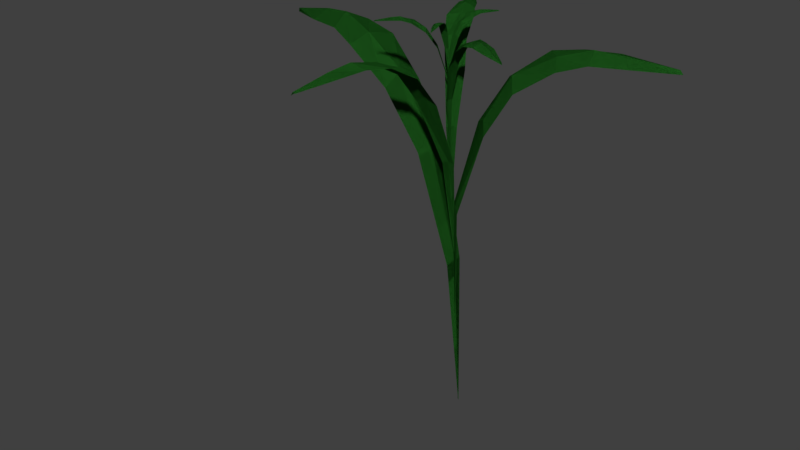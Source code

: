 # Source: plant.blend  (saved by Blender 2.77.0; exported with 4.5.12 LTS)
import bpy
from mathutils import Matrix  # noqa: F401  (used for matrix-valued properties, if any)

bpy.ops.wm.read_factory_settings(use_empty=True)
scene = bpy.context.scene
scene.name = 'Scene'

# ---- collections
col_collection_1 = bpy.data.collections.new('Collection 1'); scene.collection.children.link(col_collection_1)

# ---- materials (node trees are filled in below, after node groups)
mat_leafcolor1 = bpy.data.materials.new('leafColor1')
mat_leafcolor1.alpha_threshold = 0.0
mat_leafcolor1.diffuse_color = (0.01715, 0.1329, 0.01587, 1.0)
mat_leafcolor1.specular_color = (0.0, 0.0, 0.0)
mat_leafcolor1.roughness = 0.5
mat_leafcolor1.specular_intensity = 0.0
mat_leafcolor1.line_color = (0.0, 0.0, 0.0, 1.0)

# ---- material node trees

# ---- world
world_world = bpy.data.worlds.new('World'); scene.world = world_world
world_world.color = (0.05088, 0.05088, 0.05088)
world_world.use_sun_shadow = False
world_world.sun_shadow_jitter_overblur = 0.0
world_world.cycles.sampling_method = 'MANUAL'

# ---- meshes
me_plane = bpy.data.meshes.new('Plane')
me_plane.from_pydata([(-0.0007541, 0.05292, -0.06337), (-2.175, 0.422, 3.005), (-0.01333, 0.06426, -0.0666), (-2.213, 0.4625, 2.987), (-0.0004086, 0.05865, -0.07137), (-2.188, 0.4413, 3.032), (-0.03991, -0.1025, 1.357), (-0.3232, -0.1499, 2.317), (-0.6471, -0.1689, 2.794), (-1.057, -0.1296, 3.062), (-1.354, 0.007943, 3.111), (-1.699, 0.1221, 3.09), (-1.671, 0.4474, 3.075), (-1.308, 0.3869, 3.112), (-1.001, 0.3489, 3.052), (-0.6164, 0.2189, 2.782), (-0.3305, 0.1985, 2.323), (-0.05597, 0.09321, 1.346), (-1.698, 0.3139, 3.147), (-1.405, 0.2154, 3.196), (-1.062, 0.1157, 3.108), (-0.6404, 0.01965, 2.894), (-0.3529, 0.02496, 2.426), (-0.03918, 0.0008534, 1.379), (-0.0007541, 0.05292, -0.06337), (-2.175, 0.422, 3.005), (-0.01333, 0.06426, -0.0666), (-2.213, 0.4625, 2.987), (-0.0004086, 0.05865, -0.07137), (-2.188, 0.4413, 3.032), (-0.03991, -0.1025, 1.357), (-0.3232, -0.1499, 2.317), (-0.6471, -0.1689, 2.794), (-1.057, -0.1296, 3.062), (-1.354, 0.007943, 3.111), (-1.699, 0.1221, 3.09), (-1.671, 0.4474, 3.075), (-1.308, 0.3869, 3.112), (-1.001, 0.3489, 3.052), (-0.6164, 0.2189, 2.782), (-0.3305, 0.1985, 2.323), (-0.05597, 0.09321, 1.346), (-1.698, 0.3139, 3.147), (-1.405, 0.2154, 3.196), (-1.062, 0.1157, 3.108), (-0.6404, 0.01965, 2.894), (-0.3529, 0.02496, 2.426), (-0.03918, 0.0008534, 1.379), (-0.03343, 0.007944, 0.8081), (1.459, 0.641, 3.185), (-0.02065, 0.008584, 0.8052), (1.5, 0.6403, 3.168), (-0.03088, 0.005399, 0.8015), (1.477, 0.6347, 3.203), (-0.04874, -0.0232, 1.896), (0.1133, 0.05783, 2.636), (0.2977, 0.1908, 3.012), (0.5539, 0.3568, 3.229), (0.7913, 0.4309, 3.266), (1.041, 0.5497, 3.255), (1.195, 0.3584, 3.213), (0.9632, 0.1992, 3.231), (0.7715, 0.06629, 3.175), (0.4823, -0.03651, 2.967), (0.299, -0.1297, 2.609), (0.06172, -0.1209, 1.87), (1.143, 0.4388, 3.281), (0.9305, 0.3358, 3.314), (0.6857, 0.2204, 3.242), (0.3952, 0.07441, 3.07), (0.2242, -0.03305, 2.705), (0.005349, -0.08226, 1.903), (-0.03343, 0.007944, 0.8081), (1.459, 0.641, 3.185), (-0.02065, 0.008584, 0.8052), (1.5, 0.6403, 3.168), (-0.03088, 0.005399, 0.8015), (1.477, 0.6347, 3.203), (-0.04874, -0.0232, 1.896), (0.1133, 0.05783, 2.636), (0.2977, 0.1908, 3.012), (0.5539, 0.3568, 3.229), (0.7913, 0.4309, 3.266), (1.041, 0.5497, 3.255), (1.195, 0.3584, 3.213), (0.9632, 0.1992, 3.231), (0.7715, 0.06629, 3.175), (0.4823, -0.03651, 2.967), (0.299, -0.1297, 2.609), (0.06172, -0.1209, 1.87), (1.143, 0.4388, 3.281), (0.9305, 0.3358, 3.314), (0.6857, 0.2204, 3.242), (0.3952, 0.07441, 3.07), (0.2242, -0.03305, 2.705), (0.005349, -0.08226, 1.903), (-0.0118, -0.03423, 1.471), (-0.4358, -1.385, 3.142), (-0.01864, -0.04094, 1.468), (-0.4597, -1.405, 3.128), (-0.01474, -0.03352, 1.466), (-0.4485, -1.393, 3.156), (0.0141, -0.1138, 2.295), (-0.01062, -0.3136, 2.84), (-0.03197, -0.5184, 3.103), (-0.08083, -0.7634, 3.24), (-0.1727, -0.9309, 3.251), (-0.2498, -1.125, 3.221), (-0.4357, -1.096, 3.2), (-0.3897, -0.8901, 3.238), (-0.3544, -0.7123, 3.217), (-0.2541, -0.4856, 3.082), (-0.2121, -0.3048, 2.828), (-0.09881, -0.1152, 2.28), (-0.3629, -1.119, 3.246), (-0.2979, -0.9558, 3.29), (-0.2245, -0.7585, 3.257), (-0.1449, -0.511, 3.153), (-0.1173, -0.3281, 2.895), (-0.04643, -0.1103, 2.304), (-0.0118, -0.03423, 1.471), (-0.4358, -1.385, 3.142), (-0.01864, -0.04094, 1.468), (-0.4597, -1.405, 3.128), (-0.01474, -0.03352, 1.466), (-0.4485, -1.393, 3.156), (0.0141, -0.1138, 2.295), (-0.01062, -0.3136, 2.84), (-0.03197, -0.5184, 3.103), (-0.08083, -0.7634, 3.24), (-0.1727, -0.9309, 3.251), (-0.2498, -1.125, 3.221), (-0.4357, -1.096, 3.2), (-0.3897, -0.8901, 3.238), (-0.3544, -0.7123, 3.217), (-0.2541, -0.4856, 3.082), (-0.2121, -0.3048, 2.828), (-0.09881, -0.1152, 2.28), (-0.3629, -1.119, 3.246), (-0.2979, -0.9558, 3.29), (-0.2245, -0.7585, 3.257), (-0.1449, -0.511, 3.153), (-0.1173, -0.3281, 2.895), (-0.04643, -0.1103, 2.304), (-0.02525, -0.08613, 1.974), (-0.4422, 0.7136, 3.376), (-0.02505, -0.07863, 1.973), (-0.4397, 0.7381, 3.369), (-0.02341, -0.08452, 1.971), (-0.4388, 0.7231, 3.388), (-0.05557, -0.1353, 2.602), (-0.1291, -0.06532, 3.032), (-0.2158, 0.03262, 3.251), (-0.312, 0.179, 3.379), (-0.3481, 0.3175, 3.406), (-0.4073, 0.4667, 3.404), (-0.2898, 0.5495, 3.394), (-0.2069, 0.4092, 3.402), (-0.1345, 0.2955, 3.368), (-0.07623, 0.1322, 3.241), (-0.01321, 0.03571, 3.032), (0.00579, -0.07428, 2.596), (-0.3409, 0.52, 3.428), (-0.2904, 0.3925, 3.443), (-0.2293, 0.2494, 3.397), (-0.1478, 0.08244, 3.293), (-0.07579, -0.007209, 3.08), (-0.01991, -0.1065, 2.611), (-0.02525, -0.08613, 1.974), (-0.4422, 0.7136, 3.376), (-0.02505, -0.07863, 1.973), (-0.4397, 0.7381, 3.369), (-0.02341, -0.08452, 1.971), (-0.4388, 0.7231, 3.388), (-0.05557, -0.1353, 2.602), (-0.1291, -0.06532, 3.032), (-0.2158, 0.03262, 3.251), (-0.312, 0.179, 3.379), (-0.3481, 0.3175, 3.406), (-0.4073, 0.4667, 3.404), (-0.2898, 0.5495, 3.394), (-0.2069, 0.4092, 3.402), (-0.1345, 0.2955, 3.368), (-0.07623, 0.1322, 3.241), (-0.01321, 0.03571, 3.032), (0.00579, -0.07428, 2.596), (-0.3409, 0.52, 3.428), (-0.2904, 0.3925, 3.443), (-0.2293, 0.2494, 3.397), (-0.1478, 0.08244, 3.293), (-0.07579, -0.007209, 3.08), (-0.01991, -0.1065, 2.611), (-0.02927, -0.09909, 2.359), (0.6617, -0.4551, 3.362), (-0.02552, -0.1032, 2.358), (0.6728, -0.4691, 3.354), (-0.02957, -0.1006, 2.356), (0.6651, -0.4632, 3.37), (-0.01864, -0.1168, 2.839), (0.07184, -0.1582, 3.16), (0.1777, -0.1878, 3.32), (0.3112, -0.2302, 3.407), (0.4041, -0.29, 3.417), (0.5146, -0.3407, 3.405), (0.4923, -0.4462, 3.384), (0.3735, -0.4132, 3.399), (0.2731, -0.3853, 3.381), (0.1518, -0.3139, 3.297), (0.0602, -0.2737, 3.145), (-0.0211, -0.1815, 2.826), (0.5063, -0.4067, 3.415), (0.4124, -0.3646, 3.435), (0.3026, -0.3135, 3.411), (0.1672, -0.2545, 3.344), (0.07402, -0.2223, 3.188), (-0.02318, -0.1519, 2.841), (-0.02927, -0.09909, 2.359), (0.6617, -0.4551, 3.362), (-0.02552, -0.1032, 2.358), (0.6728, -0.4691, 3.354), (-0.02957, -0.1006, 2.356), (0.6651, -0.4632, 3.37), (-0.01864, -0.1168, 2.839), (0.07184, -0.1582, 3.16), (0.1777, -0.1878, 3.32), (0.3112, -0.2302, 3.407), (0.4041, -0.29, 3.417), (0.5146, -0.3407, 3.405), (0.4923, -0.4462, 3.384), (0.3735, -0.4132, 3.399), (0.2731, -0.3853, 3.381), (0.1518, -0.3139, 3.297), (0.0602, -0.2737, 3.145), (-0.0211, -0.1815, 2.826), (0.5063, -0.4067, 3.415), (0.4124, -0.3646, 3.435), (0.3026, -0.3135, 3.411), (0.1672, -0.2545, 3.344), (0.07402, -0.2223, 3.188), (-0.02318, -0.1519, 2.841), (-0.02189, -0.1269, 2.651), (-0.5593, -0.3877, 3.41), (-0.02616, -0.1265, 2.65), (-0.573, -0.385, 3.405), (-0.0226, -0.1257, 2.649), (-0.5652, -0.3857, 3.417), (-0.02218, -0.1689, 3.014), (-0.08397, -0.2241, 3.256), (-0.1531, -0.2783, 3.375), (-0.2465, -0.3329, 3.439), (-0.3289, -0.3494, 3.448), (-0.4169, -0.3779, 3.438), (-0.4601, -0.3065, 3.433), (-0.3766, -0.2643, 3.447), (-0.307, -0.2256, 3.435), (-0.2052, -0.1936, 3.371), (-0.1381, -0.1534, 3.256), (-0.0549, -0.1309, 3.01), (-0.4464, -0.3384, 3.452), (-0.3717, -0.3146, 3.468), (-0.285, -0.2831, 3.45), (-0.1813, -0.2387, 3.4), (-0.1177, -0.1928, 3.283), (-0.03787, -0.1475, 3.019), (-0.02189, -0.1269, 2.651), (-0.5593, -0.3877, 3.41), (-0.02616, -0.1265, 2.65), (-0.573, -0.385, 3.405), (-0.0226, -0.1257, 2.649), (-0.5652, -0.3857, 3.417), (-0.02218, -0.1689, 3.014), (-0.08397, -0.2241, 3.256), (-0.1531, -0.2783, 3.375), (-0.2465, -0.3329, 3.439), (-0.3289, -0.3494, 3.448), (-0.4169, -0.3779, 3.438), (-0.4601, -0.3065, 3.433), (-0.3766, -0.2643, 3.447), (-0.307, -0.2256, 3.435), (-0.2052, -0.1936, 3.371), (-0.1381, -0.1534, 3.256), (-0.0549, -0.1309, 3.01), (-0.4464, -0.3384, 3.452), (-0.3717, -0.3146, 3.468), (-0.285, -0.2831, 3.45), (-0.1813, -0.2387, 3.4), (-0.1177, -0.1928, 3.283), (-0.03787, -0.1475, 3.019), (-0.03146, -0.1436, 2.874), (0.1541, 0.2056, 3.493), (-0.02889, -0.1415, 2.873), (0.163, 0.2118, 3.49), (-0.03047, -0.1437, 2.872), (0.1586, 0.207, 3.498), (-0.04192, -0.1554, 3.151), (-0.02895, -0.1163, 3.342), (-0.01519, -0.06205, 3.439), (0.01013, 0.01026, 3.496), (0.04745, 0.06129, 3.508), (0.08114, 0.1236, 3.507), (0.1421, 0.1074, 3.499), (0.1182, 0.03958, 3.502), (0.09941, -0.01664, 3.486), (0.05765, -0.08093, 3.43), (0.03792, -0.1268, 3.338), (-0.00413, -0.1587, 3.146), (0.1185, 0.1159, 3.516), (0.08995, 0.06255, 3.522), (0.05773, 0.002005, 3.502), (0.02184, -0.07148, 3.455), (0.006863, -0.1184, 3.361), (-0.02194, -0.1594, 3.154), (-0.03146, -0.1436, 2.874), (0.1541, 0.2056, 3.493), (-0.02889, -0.1415, 2.873), (0.163, 0.2118, 3.49), (-0.03047, -0.1437, 2.872), (0.1586, 0.207, 3.498), (-0.04192, -0.1554, 3.151), (-0.02895, -0.1163, 3.342), (-0.01519, -0.06205, 3.439), (0.01013, 0.01026, 3.496), (0.04745, 0.06129, 3.508), (0.08114, 0.1236, 3.507), (0.1421, 0.1074, 3.499), (0.1182, 0.03958, 3.502), (0.09941, -0.01664, 3.486), (0.05765, -0.08093, 3.43), (0.03792, -0.1268, 3.338), (-0.00413, -0.1587, 3.146), (0.1185, 0.1159, 3.516), (0.08995, 0.06255, 3.522), (0.05773, 0.002005, 3.502), (0.02184, -0.07148, 3.455), (0.006863, -0.1184, 3.361), (-0.02194, -0.1594, 3.154), (-0.02795, -0.1509, 3.043), (0.07022, -0.4982, 3.471), (-0.02832, -0.1533, 3.042), (0.06842, -0.5058, 3.467), (-0.02861, -0.1511, 3.042), (0.06862, -0.5018, 3.475), (-0.01971, -0.1657, 3.254), (-0.0006439, -0.2121, 3.394), (0.02297, -0.2583, 3.462), (0.04837, -0.3166, 3.497), (0.05462, -0.3651, 3.5), (0.06836, -0.4166, 3.492), (0.02591, -0.4387, 3.485), (0.003889, -0.3894, 3.494), (-0.01544, -0.3473, 3.488), (-0.0275, -0.285, 3.454), (-0.04334, -0.2407, 3.389), (-0.04258, -0.183, 3.249), (0.04394, -0.4327, 3.497), (0.03216, -0.3892, 3.509), (0.01785, -0.3374, 3.5), (-0.001962, -0.274, 3.473), (-0.02105, -0.2314, 3.407), (-0.0328, -0.1741, 3.256), (-0.02795, -0.1509, 3.043), (0.07022, -0.4982, 3.471), (-0.02832, -0.1533, 3.042), (0.06842, -0.5058, 3.467), (-0.02861, -0.1511, 3.042), (0.06862, -0.5018, 3.475), (-0.01971, -0.1657, 3.254), (-0.0006439, -0.2121, 3.394), (0.02297, -0.2583, 3.462), (0.04837, -0.3166, 3.497), (0.05462, -0.3651, 3.5), (0.06836, -0.4166, 3.492), (0.02591, -0.4387, 3.485), (0.003889, -0.3894, 3.494), (-0.01544, -0.3473, 3.488), (-0.0275, -0.285, 3.454), (-0.04334, -0.2407, 3.389), (-0.04258, -0.183, 3.249), (0.04394, -0.4327, 3.497), (0.03216, -0.3892, 3.509), (0.01785, -0.3374, 3.5), (-0.001962, -0.274, 3.473), (-0.02105, -0.2314, 3.407), (-0.0328, -0.1741, 3.256)], [], [(18, 5, 3, 12), (11, 1, 5, 18), (0, 6, 23, 4), (6, 7, 22, 23), (7, 8, 21, 22), (8, 9, 20, 21), (9, 10, 19, 20), (10, 11, 18, 19), (4, 23, 17, 2), (23, 22, 16, 17), (22, 21, 15, 16), (21, 20, 14, 15), (20, 19, 13, 14), (19, 18, 12, 13), (42, 29, 27, 36), (35, 25, 29, 42), (24, 30, 47, 28), (30, 31, 46, 47), (31, 32, 45, 46), (32, 33, 44, 45), (33, 34, 43, 44), (34, 35, 42, 43), (28, 47, 41, 26), (47, 46, 40, 41), (46, 45, 39, 40), (45, 44, 38, 39), (44, 43, 37, 38), (43, 42, 36, 37), (66, 53, 51, 60), (59, 49, 53, 66), (48, 54, 71, 52), (54, 55, 70, 71), (55, 56, 69, 70), (56, 57, 68, 69), (57, 58, 67, 68), (58, 59, 66, 67), (52, 71, 65, 50), (71, 70, 64, 65), (70, 69, 63, 64), (69, 68, 62, 63), (68, 67, 61, 62), (67, 66, 60, 61), (90, 77, 75, 84), (83, 73, 77, 90), (72, 78, 95, 76), (78, 79, 94, 95), (79, 80, 93, 94), (80, 81, 92, 93), (81, 82, 91, 92), (82, 83, 90, 91), (76, 95, 89, 74), (95, 94, 88, 89), (94, 93, 87, 88), (93, 92, 86, 87), (92, 91, 85, 86), (91, 90, 84, 85), (114, 101, 99, 108), (107, 97, 101, 114), (96, 102, 119, 100), (102, 103, 118, 119), (103, 104, 117, 118), (104, 105, 116, 117), (105, 106, 115, 116), (106, 107, 114, 115), (100, 119, 113, 98), (119, 118, 112, 113), (118, 117, 111, 112), (117, 116, 110, 111), (116, 115, 109, 110), (115, 114, 108, 109), (138, 125, 123, 132), (131, 121, 125, 138), (120, 126, 143, 124), (126, 127, 142, 143), (127, 128, 141, 142), (128, 129, 140, 141), (129, 130, 139, 140), (130, 131, 138, 139), (124, 143, 137, 122), (143, 142, 136, 137), (142, 141, 135, 136), (141, 140, 134, 135), (140, 139, 133, 134), (139, 138, 132, 133), (162, 149, 147, 156), (155, 145, 149, 162), (144, 150, 167, 148), (150, 151, 166, 167), (151, 152, 165, 166), (152, 153, 164, 165), (153, 154, 163, 164), (154, 155, 162, 163), (148, 167, 161, 146), (167, 166, 160, 161), (166, 165, 159, 160), (165, 164, 158, 159), (164, 163, 157, 158), (163, 162, 156, 157), (186, 173, 171, 180), (179, 169, 173, 186), (168, 174, 191, 172), (174, 175, 190, 191), (175, 176, 189, 190), (176, 177, 188, 189), (177, 178, 187, 188), (178, 179, 186, 187), (172, 191, 185, 170), (191, 190, 184, 185), (190, 189, 183, 184), (189, 188, 182, 183), (188, 187, 181, 182), (187, 186, 180, 181), (210, 197, 195, 204), (203, 193, 197, 210), (192, 198, 215, 196), (198, 199, 214, 215), (199, 200, 213, 214), (200, 201, 212, 213), (201, 202, 211, 212), (202, 203, 210, 211), (196, 215, 209, 194), (215, 214, 208, 209), (214, 213, 207, 208), (213, 212, 206, 207), (212, 211, 205, 206), (211, 210, 204, 205), (234, 221, 219, 228), (227, 217, 221, 234), (216, 222, 239, 220), (222, 223, 238, 239), (223, 224, 237, 238), (224, 225, 236, 237), (225, 226, 235, 236), (226, 227, 234, 235), (220, 239, 233, 218), (239, 238, 232, 233), (238, 237, 231, 232), (237, 236, 230, 231), (236, 235, 229, 230), (235, 234, 228, 229), (258, 245, 243, 252), (251, 241, 245, 258), (240, 246, 263, 244), (246, 247, 262, 263), (247, 248, 261, 262), (248, 249, 260, 261), (249, 250, 259, 260), (250, 251, 258, 259), (244, 263, 257, 242), (263, 262, 256, 257), (262, 261, 255, 256), (261, 260, 254, 255), (260, 259, 253, 254), (259, 258, 252, 253), (282, 269, 267, 276), (275, 265, 269, 282), (264, 270, 287, 268), (270, 271, 286, 287), (271, 272, 285, 286), (272, 273, 284, 285), (273, 274, 283, 284), (274, 275, 282, 283), (268, 287, 281, 266), (287, 286, 280, 281), (286, 285, 279, 280), (285, 284, 278, 279), (284, 283, 277, 278), (283, 282, 276, 277), (306, 293, 291, 300), (299, 289, 293, 306), (288, 294, 311, 292), (294, 295, 310, 311), (295, 296, 309, 310), (296, 297, 308, 309), (297, 298, 307, 308), (298, 299, 306, 307), (292, 311, 305, 290), (311, 310, 304, 305), (310, 309, 303, 304), (309, 308, 302, 303), (308, 307, 301, 302), (307, 306, 300, 301), (330, 317, 315, 324), (323, 313, 317, 330), (312, 318, 335, 316), (318, 319, 334, 335), (319, 320, 333, 334), (320, 321, 332, 333), (321, 322, 331, 332), (322, 323, 330, 331), (316, 335, 329, 314), (335, 334, 328, 329), (334, 333, 327, 328), (333, 332, 326, 327), (332, 331, 325, 326), (331, 330, 324, 325), (354, 341, 339, 348), (347, 337, 341, 354), (336, 342, 359, 340), (342, 343, 358, 359), (343, 344, 357, 358), (344, 345, 356, 357), (345, 346, 355, 356), (346, 347, 354, 355), (340, 359, 353, 338), (359, 358, 352, 353), (358, 357, 351, 352), (357, 356, 350, 351), (356, 355, 349, 350), (355, 354, 348, 349), (378, 365, 363, 372), (371, 361, 365, 378), (360, 366, 383, 364), (366, 367, 382, 383), (367, 368, 381, 382), (368, 369, 380, 381), (369, 370, 379, 380), (370, 371, 378, 379), (364, 383, 377, 362), (383, 382, 376, 377), (382, 381, 375, 376), (381, 380, 374, 375), (380, 379, 373, 374), (379, 378, 372, 373)])
me_plane.materials.append(mat_leafcolor1)
me_plane.materials.append(None)
me_plane.use_remesh_preserve_volume = False
me_plane.use_remesh_preserve_attributes = False
me_plane.use_mirror_vertex_groups = False
me_plane.update()

# ---- objects
ob_plane = bpy.data.objects.new('Plane', me_plane)

# ---- transforms, parenting, visibility, modifiers, constraints
ob_plane.location = (-0.0007344, -0.1056, -0.1064)
ob_plane.scale = (0.9078, 0.9078, 0.9078)
ob_plane.lineart.crease_threshold = 0.0

# ---- collection membership
col_collection_1.objects.link(ob_plane)

# ---- scene / render settings (as saved in the file)
scene.frame_start = 1; scene.frame_end = 250; scene.frame_set(0)
scene.render.engine = 'CYCLES'
scene.render.resolution_percentage = 50
scene.render.dither_intensity = 0.0
scene.cycles.use_denoising = False
scene.cycles.samples = 128
scene.cycles.sampling_pattern = 'TABULATED_SOBOL'
scene.cycles.light_sampling_threshold = 0.0
scene.cycles.use_adaptive_sampling = False
scene.cycles.use_light_tree = False
scene.cycles.blur_glossy = 0.0
scene.cycles.sample_clamp_indirect = 0.0
scene.view_settings.view_transform = 'Standard'
bpy.context.view_layer.update()

# ---- added for rendering (the .blend has no active camera and no usable light): camera, sun
cam_auto = bpy.data.cameras.new('AutoCamera')
cam_auto.lens = 50.0
cam_auto.sensor_width = 36.0
cam_auto.clip_end = 1000.0
ob_auto_camera = bpy.data.objects.new('AutoCamera', cam_auto)
scene.collection.objects.link(ob_auto_camera)
ob_auto_camera.location = (4.37454, -6.04664, 5.21888)
ob_auto_camera.rotation_euler = (1.09748, -7.21219e-08, 0.694738)
scene.camera = ob_auto_camera
light_auto_sun = bpy.data.lights.new('AutoSun', 'SUN')
light_auto_sun.energy = 3.0
light_auto_sun.angle = 0.0523599
ob_auto_sun = bpy.data.objects.new('AutoSun', light_auto_sun)
scene.collection.objects.link(ob_auto_sun)
ob_auto_sun.rotation_euler = (0.872665, 0.174533, 0.523599)
bpy.context.view_layer.update()
